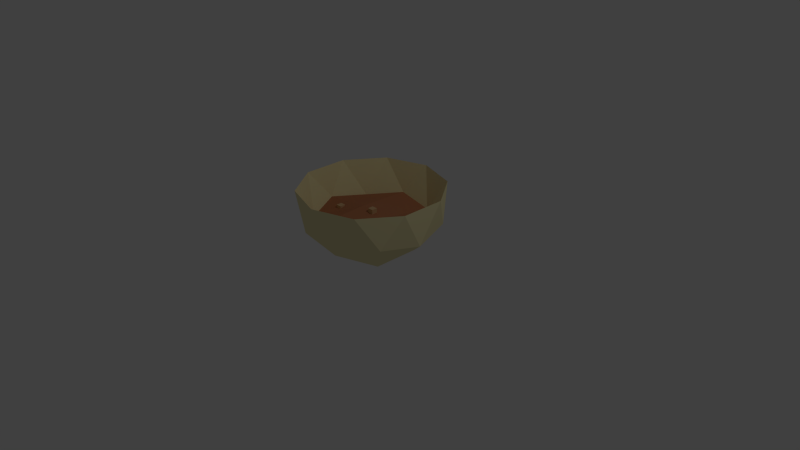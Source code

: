 # Source: Soup.blend  (saved by Blender 2.75.0; exported with 4.5.12 LTS)
import bpy
from mathutils import Matrix  # noqa: F401  (used for matrix-valued properties, if any)

bpy.ops.wm.read_factory_settings(use_empty=True)
scene = bpy.context.scene
scene.name = 'Scene'

# ---- collections
col_collection_1 = bpy.data.collections.new('Collection 1'); scene.collection.children.link(col_collection_1)

# ---- images (referenced by path relative to the original .blend; pixels are not part of the script)
import os
ASSET_DIR = os.environ.get("B2B_ASSET_DIR", "")  # directory of the original .blend (textures are referenced by path, not embedded)
HERE = os.path.dirname(os.path.abspath(__file__))  # packed textures are extracted next to this script under _unpacked/

def load_image(name, relpath, width, height, colorspace="sRGB"):
    """Load a texture the original file referenced (path relative to the .blend, or extracted next to this script)."""
    p = next((c for c in (os.path.join(HERE, relpath), os.path.join(ASSET_DIR, relpath)) if relpath and os.path.exists(c)), "")
    if p:
        img = bpy.data.images.load(p, check_existing=True)
        img.name = name
    else:  # same state as the original file: an image datablock whose file is absent (Cycles renders it pink)
        img = bpy.data.images.new(name, width, height)
        img.source = "FILE"
        img.filepath = "//" + (relpath or name)
    img.colorspace_settings.name = colorspace
    return img
img_souptexture_png_001 = load_image('SoupTexture.png.001', '_unpacked/SoupTexture.fe7610a4.png', 32, 32, 'sRGB')

# ---- materials (node trees are filled in below, after node groups)
mat_material_001 = bpy.data.materials.new('Material.001')
mat_material_001.alpha_threshold = 0.0
mat_material_001.roughness = 0.5

# ---- material node trees
mat_material_001.use_nodes = True; mat_material_001.node_tree.nodes.clear()
_N = mat_material_001.node_tree.nodes; _L = mat_material_001.node_tree.links
n0 = _N.new('ShaderNodeOutputMaterial'); n0.name = 'Material Output'; n0.location = (300, 300)
n1 = _N.new('ShaderNodeBsdfDiffuse'); n1.name = 'Diffuse BSDF'; n1.location = (10, 300)
n2 = _N.new('ShaderNodeTexImage'); n2.name = 'Image Texture'; n2.location = (-180, 300)
n2.width = 140
n2.image = img_souptexture_png_001
_L.new(n1.outputs[0], n0.inputs[0])
_L.new(n2.outputs[0], n1.inputs[0])
n0.is_active_output = True

# ---- world
world_world = bpy.data.worlds.new('World'); scene.world = world_world
world_world.color = (0.05088, 0.05088, 0.05088)
world_world.use_sun_shadow = False
world_world.sun_shadow_jitter_overblur = 0.0
world_world.cycles.sampling_method = 'MANUAL'
world_world.cycles.sample_map_resolution = 256

# ---- cameras
cam_camera = bpy.data.cameras.new('Camera')
cam_camera.clip_end = 100.0
cam_camera.lens = 35.0
cam_camera.sensor_width = 32.0
cam_camera.sensor_height = 18.0
cam_camera.ortho_scale = 7.314
cam_camera.dof.focus_distance = 0.0

# ---- lights
light_lamp = bpy.data.lights.new('Lamp', 'POINT')
light_lamp.transmission_factor = 0.0
light_lamp.cutoff_distance = 30.0
light_lamp.energy = 100.0
light_lamp.shadow_buffer_clip_start = 1.001
light_lamp.shadow_soft_size = 0.1
light_lamp.shadow_maximum_resolution = 0.006
light_lamp.use_absolute_resolution = True
light_lamp.cycles.use_multiple_importance_sampling = False

# ---- meshes
me_icosphere = bpy.data.meshes.new('Icosphere')
me_icosphere.from_pydata([(-0.6204, -0.4508, -0.474), (0.6524, -0.474, -0.4032), (-0.6204, 0.4508, -0.474), (0.6524, 0.474, -0.4032), (0.0, 0.0, -0.9016), (0.237, -0.7294, -0.474), (-0.2492, -0.7669, -0.4032), (-0.8064, 0.0, -0.4032), (-0.2492, 0.7669, -0.4032), (-0.1465, -0.4508, -0.7669), (0.3835, -0.2786, -0.7669), (0.7669, 0.0, -0.474), (0.3835, 0.2786, -0.7669), (-0.474, 0.0, -0.7669), (-0.1465, 0.4508, -0.7669), (0.237, 0.7294, -0.474), (0.9042, -0.2938, 0.0), (0.9042, 0.2938, 0.0), (0.0, -0.9508, 0.0), (0.5589, -0.7692, 0.0), (-0.9042, -0.2938, 0.0), (-0.5589, -0.7692, 0.0), (-0.5589, 0.7692, 0.0), (-0.9042, 0.2938, 0.0), (0.5589, 0.7692, 0.0), (0.0, 0.9508, 0.0), (0.0, 0.0, -1.0), (0.7236, -0.5257, -0.4472), (-0.2764, -0.8506, -0.4472), (-0.8944, 0.0, -0.4472), (-0.2764, 0.8506, -0.4472), (0.7236, 0.5257, -0.4472), (-0.1625, -0.5, -0.8507), (0.4253, -0.309, -0.8507), (0.2629, -0.809, -0.5257), (0.8506, 0.0, -0.5257), (0.4253, 0.309, -0.8507), (-0.5257, 0.0, -0.8507), (-0.6882, -0.5, -0.5257), (-0.1625, 0.5, -0.8507), (-0.6882, 0.5, -0.5257), (0.2629, 0.809, -0.5257), (0.1723, 0.01516, -0.3832), (-0.1831, 0.02422, -0.329), (-0.03847, -0.03847, -0.38), (-0.03847, -0.03847, -0.303), (-0.03847, 0.03847, -0.38), (-0.03847, 0.03847, -0.303), (0.03847, -0.03847, -0.38), (0.03847, -0.03847, -0.303), (0.03847, 0.03847, -0.38), (0.03847, 0.03847, -0.303), (-0.5003, -0.1705, -0.4413), (-0.5003, -0.1705, -0.3644), (-0.5003, -0.09351, -0.4413), (-0.5003, -0.09351, -0.3644), (-0.4234, -0.1705, -0.4413), (-0.4234, -0.1705, -0.3644), (-0.4234, -0.09351, -0.4413), (-0.4234, -0.09351, -0.3644), (0.4242, -0.05429, -0.4817), (0.4242, -0.05429, -0.4206), (0.4242, 0.006766, -0.4817), (0.4242, 0.006766, -0.4206), (0.4852, -0.05429, -0.4817), (0.4852, -0.05429, -0.4206), (0.4852, 0.006766, -0.4817), (0.4852, 0.006766, -0.4206)], [], [(1, 11, 16), (4, 10, 9), (18, 5, 19), (4, 9, 13), (4, 13, 14), (4, 14, 12), (5, 1, 19), (13, 0, 7), (13, 7, 2), (0, 6, 21), (6, 5, 18), (6, 18, 21), (7, 20, 23), (8, 22, 25), (1, 16, 19), (24, 15, 25), (15, 8, 25), (14, 13, 2), (14, 2, 8), (22, 2, 23), (20, 0, 21), (16, 11, 17), (5, 1, 11, 42), (12, 14, 15), (14, 8, 15), (7, 43, 8, 2), (2, 7, 23), (43, 42, 15, 8), (0, 6, 43, 7), (1, 10, 11), (11, 10, 12), (10, 4, 12), (6, 5, 42, 43), (7, 0, 20), (42, 11, 3, 15), (26, 33, 32), (27, 33, 35), (26, 32, 37), (26, 37, 39), (26, 39, 36), (27, 16, 19), (20, 38, 21), (29, 20, 23), (30, 22, 25), (34, 27, 19), (28, 18, 21), (40, 29, 23), (41, 30, 25), (24, 41, 25), (16, 35, 17), (22, 40, 23), (31, 41, 24), (18, 34, 19), (28, 34, 18), (27, 35, 16), (36, 41, 31), (36, 39, 41), (39, 30, 41), (39, 40, 30), (39, 37, 40), (37, 29, 40), (37, 38, 29), (37, 32, 38), (32, 28, 38), (35, 36, 31), (35, 33, 36), (33, 26, 36), (32, 34, 28), (32, 33, 34), (33, 27, 34), (29, 38, 20), (30, 40, 22), (31, 24, 17), (38, 28, 21), (35, 31, 17), (3, 15, 24), (3, 24, 17), (11, 3, 17), (12, 15, 3), (11, 12, 3), (8, 2, 22), (9, 5, 6), (9, 10, 5), (10, 1, 5), (13, 9, 0), (9, 6, 0), (45, 47, 46, 44), (47, 51, 50, 46), (51, 49, 48, 50), (49, 45, 44, 48), (44, 46, 50, 48), (49, 51, 47, 45), (53, 55, 54, 52), (55, 59, 58, 54), (59, 57, 56, 58), (57, 53, 52, 56), (52, 54, 58, 56), (57, 59, 55, 53), (61, 63, 62, 60), (63, 67, 66, 62), (67, 65, 64, 66), (65, 61, 60, 64), (60, 62, 66, 64), (65, 67, 63, 61)])
_uv = me_icosphere.uv_layers.new(name='UVMap')
_uv.uv.foreach_set('vector', [0.4909, 0.1248, 0.508, 0.1347, 0.5044, 0.1181, 0.5577, 0.08764, 0.5659, 0.08868, 0.5593, 0.0957, 0.4941, 0.1003, 0.4793, 0.1089, 0.4963, 0.1108, 0.5577, 0.08764, 0.5593, 0.0957, 0.5505, 0.09158, 0.5577, 0.08764, 0.5505, 0.09158, 0.5518, 0.08202, 0.5577, 0.08764, 0.5518, 0.08202, 0.5612, 0.08022, 0.4793, 0.1089, 0.4909, 0.1248, 0.4963, 0.1108, 0.5505, 0.09158, 0.5507, 0.1024, 0.5421, 0.09618, 0.5505, 0.09158, 0.5421, 0.09618, 0.5415, 0.08557, 0.4951, 0.07359, 0.4835, 0.08956, 0.4985, 0.09031, 0.4835, 0.08956, 0.4793, 0.1089, 0.4941, 0.1003, 0.4835, 0.08956, 0.4941, 0.1003, 0.4985, 0.09031, 0.5147, 0.07157, 0.5078, 0.08494, 0.5186, 0.08609, 0.5415, 0.09572, 0.5266, 0.09329, 0.5289, 0.1039, 0.4909, 0.1248, 0.5044, 0.1181, 0.4963, 0.1108, 0.5245, 0.1138, 0.5415, 0.1155, 0.5289, 0.1039, 0.5415, 0.1155, 0.5415, 0.09572, 0.5289, 0.1039, 0.5518, 0.08202, 0.5505, 0.09158, 0.5415, 0.08557, 0.5518, 0.08202, 0.5415, 0.08557, 0.5448, 0.07546, 0.5266, 0.09329, 0.5335, 0.07767, 0.5186, 0.08609, 0.5078, 0.08494, 0.4951, 0.07359, 0.4985, 0.09031, 0.5044, 0.1181, 0.508, 0.1347, 0.5151, 0.1192, 0.5233, 0.7993, 0.5256, 0.806, 0.5226, 0.8125, 0.5156, 0.8072, 0.5612, 0.08022, 0.5518, 0.08202, 0.5547, 0.07157, 0.5518, 0.08202, 0.5448, 0.07546, 0.5547, 0.07157, 0.5046, 0.798, 0.5115, 0.804, 0.5039, 0.8119, 0.5024, 0.8049, 0.5335, 0.07767, 0.5147, 0.07157, 0.5186, 0.08609, 0.5115, 0.804, 0.5156, 0.8072, 0.5098, 0.816, 0.5039, 0.8119, 0.5108, 0.7944, 0.518, 0.7944, 0.5115, 0.804, 0.5046, 0.798, 0.5754, 0.08989, 0.5659, 0.08868, 0.5721, 0.07978, 0.5721, 0.07978, 0.5659, 0.08868, 0.5612, 0.08022, 0.5659, 0.08868, 0.5577, 0.08764, 0.5612, 0.08022, 0.518, 0.7944, 0.5233, 0.7993, 0.5156, 0.8072, 0.5115, 0.804, 0.5147, 0.07157, 0.4951, 0.07359, 0.5078, 0.08494, 0.5156, 0.8072, 0.5226, 0.8125, 0.5169, 0.8168, 0.5098, 0.816, 0.5115, 0.1021, 0.5083, 0.1056, 0.5071, 0.1001, 0.5045, 0.1098, 0.5083, 0.1056, 0.5105, 0.1115, 0.5115, 0.1021, 0.5071, 0.1001, 0.512, 0.0973, 0.5115, 0.1021, 0.512, 0.0973, 0.5162, 0.1011, 0.5115, 0.1021, 0.5162, 0.1011, 0.5139, 0.1062, 0.5045, 0.1098, 0.5044, 0.1181, 0.4963, 0.1108, 0.5078, 0.08494, 0.5067, 0.09384, 0.4985, 0.09031, 0.5126, 0.09163, 0.5078, 0.08494, 0.5186, 0.08609, 0.5217, 0.09989, 0.5266, 0.09329, 0.5289, 0.1039, 0.5022, 0.104, 0.5045, 0.1098, 0.4963, 0.1108, 0.5019, 0.09779, 0.4941, 0.1003, 0.4985, 0.09031, 0.5178, 0.09502, 0.5126, 0.09163, 0.5186, 0.08609, 0.5201, 0.1059, 0.5217, 0.09989, 0.5289, 0.1039, 0.5245, 0.1138, 0.5201, 0.1059, 0.5289, 0.1039, 0.5044, 0.1181, 0.5105, 0.1115, 0.5151, 0.1192, 0.5266, 0.09329, 0.5178, 0.09502, 0.5186, 0.08609, 0.5167, 0.1111, 0.5201, 0.1059, 0.5245, 0.1138, 0.4941, 0.1003, 0.5022, 0.104, 0.4963, 0.1108, 0.5019, 0.09779, 0.5022, 0.104, 0.4941, 0.1003, 0.5045, 0.1098, 0.5105, 0.1115, 0.5044, 0.1181, 0.5139, 0.1062, 0.5201, 0.1059, 0.5167, 0.1111, 0.5139, 0.1062, 0.5162, 0.1011, 0.5201, 0.1059, 0.5162, 0.1011, 0.5217, 0.09989, 0.5201, 0.1059, 0.5162, 0.1011, 0.5178, 0.09502, 0.5217, 0.09989, 0.5162, 0.1011, 0.512, 0.0973, 0.5178, 0.09502, 0.512, 0.0973, 0.5126, 0.09163, 0.5178, 0.09502, 0.512, 0.0973, 0.5067, 0.09384, 0.5126, 0.09163, 0.512, 0.0973, 0.5071, 0.1001, 0.5067, 0.09384, 0.5071, 0.1001, 0.5019, 0.09779, 0.5067, 0.09384, 0.5105, 0.1115, 0.5139, 0.1062, 0.5167, 0.1111, 0.5105, 0.1115, 0.5083, 0.1056, 0.5139, 0.1062, 0.5083, 0.1056, 0.5115, 0.1021, 0.5139, 0.1062, 0.5071, 0.1001, 0.5022, 0.104, 0.5019, 0.09779, 0.5071, 0.1001, 0.5083, 0.1056, 0.5022, 0.104, 0.5083, 0.1056, 0.5045, 0.1098, 0.5022, 0.104, 0.5126, 0.09163, 0.5067, 0.09384, 0.5078, 0.08494, 0.5217, 0.09989, 0.5178, 0.09502, 0.5266, 0.09329, 0.5167, 0.1111, 0.5245, 0.1138, 0.5151, 0.1192, 0.5067, 0.09384, 0.5019, 0.09779, 0.4985, 0.09031, 0.5105, 0.1115, 0.5167, 0.1111, 0.5151, 0.1192, 0.5268, 0.1286, 0.5415, 0.1155, 0.5245, 0.1138, 0.5268, 0.1286, 0.5245, 0.1138, 0.5151, 0.1192, 0.508, 0.1347, 0.5268, 0.1286, 0.5151, 0.1192, 0.5612, 0.08022, 0.5547, 0.07157, 0.5653, 0.07157, 0.5721, 0.07978, 0.5612, 0.08022, 0.5653, 0.07157, 0.5415, 0.09572, 0.5335, 0.07767, 0.5266, 0.09329, 0.5593, 0.0957, 0.5696, 0.09885, 0.561, 0.1051, 0.5593, 0.0957, 0.5659, 0.08868, 0.5696, 0.09885, 0.5659, 0.08868, 0.5754, 0.08989, 0.5696, 0.09885, 0.5505, 0.09158, 0.5593, 0.0957, 0.5507, 0.1024, 0.5593, 0.0957, 0.561, 0.1051, 0.5507, 0.1024, 0.0, 0.0, 0.0, 0.0, 0.0, 0.0, 0.0, 0.0, 0.0, 0.0, 0.0, 0.0, 0.0, 0.0, 0.0, 0.0, 0.0, 0.0, 0.0, 0.0, 0.0, 0.0, 0.0, 0.0, 0.0, 0.0, 0.0, 0.0, 0.0, 0.0, 0.0, 0.0, 0.0, 0.0, 0.0, 0.0, 0.0, 0.0, 0.0, 0.0, 0.0, 0.0, 0.0, 0.0, 0.0, 0.0, 0.0, 0.0, 0.0, 0.0, 0.0, 0.0, 0.0, 0.0, 0.0, 0.0, 0.0, 0.0, 0.0, 0.0, 0.0, 0.0, 0.0, 0.0, 0.0, 0.0, 0.0, 0.0, 0.0, 0.0, 0.0, 0.0, 0.0, 0.0, 0.0, 0.0, 0.0, 0.0, 0.0, 0.0, 0.0, 0.0, 0.0, 0.0, 0.0, 0.0, 0.0, 0.0, 0.0, 0.0, 0.0, 0.0, 0.0, 0.0, 0.0, 0.0, 0.0, 0.0, 0.0, 0.0, 0.0, 0.0, 0.0, 0.0, 0.0, 0.0, 0.0, 0.0, 0.0, 0.0, 0.0, 0.0, 0.0, 0.0, 0.0, 0.0, 0.0, 0.0, 0.0, 0.0, 0.0, 0.0, 0.0, 0.0, 0.0, 0.0, 0.0, 0.0, 0.0, 0.0, 0.0, 0.0, 0.0, 0.0, 0.0, 0.0, 0.0, 0.0, 0.0, 0.0, 0.0, 0.0, 0.0, 0.0])
me_icosphere.materials.append(mat_material_001)
me_icosphere.use_remesh_preserve_volume = False
me_icosphere.use_remesh_preserve_attributes = False
me_icosphere.use_mirror_vertex_groups = False
me_icosphere.update()

# ---- objects
ob_icosphere = bpy.data.objects.new('Icosphere', me_icosphere)
ob_lamp = bpy.data.objects.new('Lamp', light_lamp)
ob_camera = bpy.data.objects.new('Camera', cam_camera)

# ---- transforms, parenting, visibility, modifiers, constraints
ob_icosphere.location = (0.0, 0.0, 0.9555)
ob_icosphere.lineart.crease_threshold = 0.0
ob_lamp.location = (4.076, 1.005, 5.904)
ob_lamp.rotation_euler = (0.6503, 0.05522, 1.866)
ob_lamp.lock_rotations_4d = False
ob_lamp.empty_display_type = 'ARROWS'
ob_lamp.color = (0.0, 0.0, 0.0, 0.0)
ob_lamp.lineart.crease_threshold = 0.0
ob_camera.location = (7.481, -6.508, 5.344)
ob_camera.rotation_euler = (1.109, 0.01082, 0.8149)
ob_camera.lock_rotations_4d = False
ob_camera.empty_display_type = 'ARROWS'
ob_camera.color = (0.0, 0.0, 0.0, 0.0)
ob_camera.display_type = 'WIRE'
ob_camera.lineart.crease_threshold = 0.0

# ---- collection membership
col_collection_1.objects.link(ob_icosphere)
col_collection_1.objects.link(ob_lamp)
col_collection_1.objects.link(ob_camera)

# ---- scene / render settings (as saved in the file)
scene.camera = ob_camera
scene.frame_start = 1; scene.frame_end = 250; scene.frame_set(1)
scene.render.engine = 'CYCLES'
scene.render.resolution_percentage = 50
scene.render.dither_intensity = 0.0
scene.cycles.use_denoising = False
scene.cycles.samples = 10
scene.cycles.sampling_pattern = 'TABULATED_SOBOL'
scene.cycles.light_sampling_threshold = 0.0
scene.cycles.use_adaptive_sampling = False
scene.cycles.use_light_tree = False
scene.cycles.blur_glossy = 0.0
scene.cycles.pixel_filter_type = 'GAUSSIAN'
scene.cycles.sample_clamp_indirect = 0.0
scene.view_settings.view_transform = 'Standard'
bpy.context.view_layer.update()
